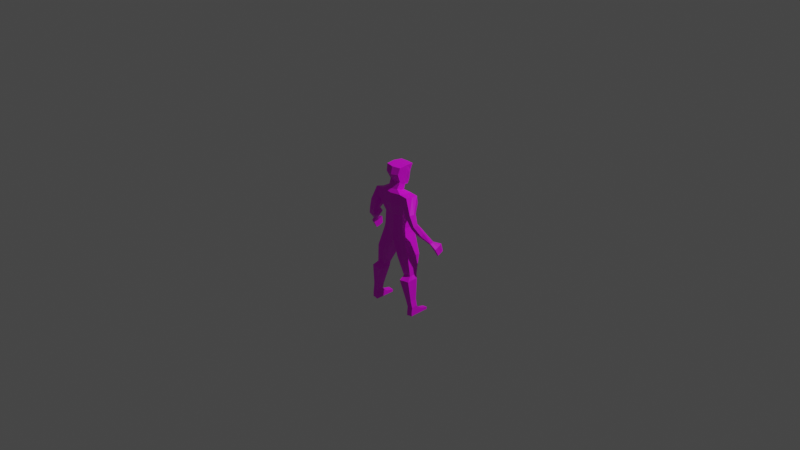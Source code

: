 # Source: player.blend  (saved by Blender 2.93.20; exported with 4.5.12 LTS)
import bpy
from mathutils import Matrix  # noqa: F401  (used for matrix-valued properties, if any)

bpy.ops.wm.read_factory_settings(use_empty=True)
scene = bpy.context.scene
scene.name = 'Scene'

# ---- collections
col_player_collection = bpy.data.collections.new('Player Collection'); scene.collection.children.link(col_player_collection)

# ---- images (referenced by path relative to the original .blend; pixels are not part of the script)
import os
ASSET_DIR = os.environ.get("B2B_ASSET_DIR", "")  # directory of the original .blend (textures are referenced by path, not embedded)
HERE = os.path.dirname(os.path.abspath(__file__))  # packed textures are extracted next to this script under _unpacked/

def load_image(name, relpath, width, height, colorspace="sRGB"):
    """Load a texture the original file referenced (path relative to the .blend, or extracted next to this script)."""
    p = next((c for c in (os.path.join(HERE, relpath), os.path.join(ASSET_DIR, relpath)) if relpath and os.path.exists(c)), "")
    if p:
        img = bpy.data.images.load(p, check_existing=True)
        img.name = name
    else:  # same state as the original file: an image datablock whose file is absent (Cycles renders it pink)
        img = bpy.data.images.new(name, width, height)
        img.source = "FILE"
        img.filepath = "//" + (relpath or name)
    img.colorspace_settings.name = colorspace
    return img
img_player_bmp = load_image('player.bmp', 'player.bmp', 1024, 1024, 'sRGB')

# ---- materials (node trees are filled in below, after node groups)
mat_player_material = bpy.data.materials.new('player_material')
mat_player_material.use_transparent_shadow = False

# ---- material node trees
mat_player_material.use_nodes = True; mat_player_material.node_tree.nodes.clear()
_N = mat_player_material.node_tree.nodes; _L = mat_player_material.node_tree.links
n0 = _N.new('ShaderNodeBsdfPrincipled'); n0.name = 'Principled BSDF'; n0.location = (10, 300)
n0.distribution = 'GGX'
n0.subsurface_method = 'BURLEY'
n0.inputs[3].default_value = 1.45
n0.inputs[27].default_value = (0.0, 0.0, 0.0, 1.0)
n0.inputs[28].default_value = 1.0
n1 = _N.new('ShaderNodeOutputMaterial'); n1.name = 'Material Output'; n1.location = (300, 300)
n2 = _N.new('ShaderNodeTexImage'); n2.name = 'Image Texture'; n2.location = (-299, 229)
n2.image = img_player_bmp
_L.new(n0.outputs[0], n1.inputs[0])
_L.new(n2.outputs[0], n0.inputs[0])
n1.is_active_output = True

# ---- world
world_world = bpy.data.worlds.new('World'); scene.world = world_world
world_world.use_nodes = True; world_world.node_tree.nodes.clear()
_N = world_world.node_tree.nodes; _L = world_world.node_tree.links
n0 = _N.new('ShaderNodeOutputWorld'); n0.name = 'World Output'; n0.location = (300, 300)
n1 = _N.new('ShaderNodeBackground'); n1.name = 'Background'; n1.location = (10, 300)
n1.inputs[0].default_value = (0.05088, 0.05088, 0.05088, 1.0)
_L.new(n1.outputs[0], n0.inputs[0])
n0.is_active_output = True
world_world.color = (0.05088, 0.05088, 0.05088)
world_world.use_sun_shadow = False
world_world.sun_shadow_jitter_overblur = 0.0

# ---- cameras
cam_camera = bpy.data.cameras.new('Camera')
cam_camera.clip_end = 100.0
cam_camera.ortho_scale = 7.314

# ---- lights
light_light = bpy.data.lights.new('Light', 'POINT')
light_light.transmission_factor = 0.0
light_light.energy = 1000.0
light_light.shadow_soft_size = 0.1
light_light.shadow_maximum_resolution = 0.006
light_light.use_absolute_resolution = True

# ---- meshes
me_player = bpy.data.meshes.new('player')
me_player.from_pydata([(0.07867, 0.1082, 0.6063), (0.04372, 0.07664, 0.384), (0.09224, -0.07327, 0.6063), (0.05729, -0.0122, 0.4086), (1.819e-15, -0.06402, 0.4218), (-2.723e-15, 0.0958, 0.4331), (0.0672, -0.05295, 0.4471), (0.05363, 0.09036, 0.4471), (-2.333e-15, 0.08208, 0.3645), (2.622e-15, -0.09224, 0.6063), (0.05519, -0.02263, 0.3502), (-3.231e-15, 0.1137, 0.6063), (3.195e-15, -0.1124, 0.5282), (-2.667e-15, 0.09384, 0.5282), (0.08095, -0.09346, 0.5345), (0.06738, 0.0884, 0.5345), (0.0672, 0.0005561, 0.4471), (0.09224, 0.01707, 0.6147), (0.05729, 0.02854, 0.398), (-8.111e-16, 0.02854, 0.3785), (-4.851e-16, 0.01707, 0.6147), (0.08095, 0.05178, 0.5345), (0.1236, -0.106, 0.3409), (0.1137, -0.01774, 0.32), (3.327e-15, -0.1171, 0.3297), (0.2143, -0.106, 0.3311), (-1.401e-15, 0.04931, 0.3128), (0.1137, 0.04931, 0.3182), (0.06139, -0.08401, 0.3743), (2.584e-15, -0.09093, 0.3646), (0.05519, 0.01233, 0.3436), (-3.505e-16, 0.01233, 0.3376), (0.1109, -0.1089, 0.2248), (3.411e-15, -0.12, 0.2203), (0.06207, -0.07399, -0.07543), (-3.009e-15, 0.1059, 0.2034), (0.101, 0.1059, 0.2021), (0.2044, -0.01774, 0.3103), (0.2044, 0.04931, 0.3085), (0.1704, -0.1089, 0.2238), (0.1605, 0.001767, 0.203), (0.1605, 0.1059, 0.2012), (0.06207, -0.06748, 0.08156), (0.06207, -0.07399, -0.1751), (2.232e-15, -0.07855, 0.07703), (0.1916, -0.07476, -0.5526), (-2.709e-15, 0.09531, 0.06011), (0.05215, 0.09531, 0.05889), (0.1216, -0.06748, 0.08059), (0.1116, 0.001767, 0.05974), (0.1116, 0.09531, 0.05792), (2.417e-15, -0.08505, -0.08518), (-2.64e-15, 0.09287, -0.08518), (0.05215, 0.09287, -0.07543), (0.1256, -0.07399, -0.0608), (0.1157, 0.001767, -0.0608), (0.1157, 0.09287, -0.0608), (2.417e-15, -0.08505, -0.2017), (-5.022e-17, 0.001767, -0.2017), (-2.64e-15, 0.09287, -0.2017), (0.05215, 0.09287, -0.1751), (0.1425, -0.07399, -0.1198), (0.1326, 0.001767, -0.1198), (0.1326, 0.09287, -0.1198), (0.1379, -0.08612, -0.3549), (0.1991, -0.1252, -0.5933), (0.07584, -0.09718, -0.3619), (0.07584, -0.01037, -0.3619), (0.07584, 0.08074, -0.3619), (0.128, 0.08074, -0.3549), (0.2211, -0.08612, -0.3445), (0.2112, -0.01037, -0.3445), (0.2112, 0.08074, -0.3445), (0.2405, -0.0995, -0.8174), (0.1557, -0.08115, -0.5566), (0.1557, -0.03097, -0.5566), (0.1557, 0.02168, -0.5566), (0.1859, 0.02168, -0.5526), (0.2397, -0.07476, -0.5466), (0.234, -0.03097, -0.5466), (0.234, 0.02168, -0.5466), (0.2567, -0.09264, -0.8915), (0.1504, -0.1339, -0.5988), (0.1504, -0.06572, -0.5988), (0.1504, 0.005801, -0.5988), (0.1914, 0.005801, -0.5933), (0.2645, -0.1252, -0.5851), (0.2567, -0.06572, -0.5851), (0.2567, 0.005801, -0.5851), (0.2567, -0.09938, -0.9438), (0.2122, -0.1046, -0.8206), (0.2122, -0.06486, -0.8206), (0.2122, -0.0232, -0.8206), (0.236, -0.0232, -0.8174), (0.2786, -0.0995, -0.8126), (0.2741, -0.06486, -0.8126), (0.2741, -0.0232, -0.8126), (0.2567, -0.09938, -0.9893), (0.23, -0.0974, -0.8945), (0.23, -0.06006, -0.8945), (0.23, -0.02088, -0.8945), (0.2525, -0.02088, -0.8915), (0.2925, -0.09264, -0.8871), (0.2882, -0.06006, -0.8871), (0.2882, -0.02088, -0.8871), (0.23, 0.1224, -0.967), (0.23, -0.1041, -0.9468), (0.23, -0.06006, -0.9468), (0.23, 0.03642, -0.9468), (0.2525, 0.03642, -0.9438), (0.2925, -0.09938, -0.9393), (0.2882, -0.06006, -0.9393), (0.2882, 0.03642, -0.9393), (0.2525, -0.06006, -0.9893), (0.23, -0.1041, -0.9923), (0.23, -0.06006, -0.9923), (0.23, 0.03642, -0.9923), (0.2525, 0.03642, -0.9893), (0.2925, -0.09938, -0.9848), (0.2882, -0.06006, -0.9848), (0.2882, 0.03642, -0.9848), (0.2525, 0.1224, -0.964), (0.2882, 0.1224, -0.9595), (0.23, 0.1224, -0.9923), (0.2525, 0.1224, -0.9893), (0.2882, 0.1224, -0.9848), (0.2822, -0.123, 0.1708), (0.2897, -0.07122, 0.1681), (0.2709, -0.03188, 0.1575), (0.2191, -0.1247, 0.1393), (0.2078, -0.05977, 0.1271), (0.2078, 0.00131, 0.126), (0.3226, -0.1068, 0.0536), (0.3362, -0.07173, 0.069), (0.3097, -0.04478, 0.06751), (0.2797, -0.1012, 0.0219), (0.2684, -0.05648, 0.02965), (0.2644, -0.01658, 0.04472), (0.3815, -0.06026, -0.04218), (0.3911, -0.03166, -0.01893), (0.3624, -9.736e-06, -0.01311), (0.3032, -0.0455, -0.06167), (0.2841, -0.0003635, -0.04355), (0.2841, 0.03378, -0.01663), (0.4222, 0.03196, -0.1444), (0.419, 0.05327, -0.14), (0.419, 0.0672, -0.1327), (0.4042, 0.03999, -0.1599), (0.401, 0.06586, -0.1528), (0.401, 0.08733, -0.1412), (0.4695, 0.05185, -0.1986), (0.4631, 0.09797, -0.1865), (0.4627, 0.13, -0.1714), (0.4394, 0.1671, -0.1787), (0.4461, 0.06098, -0.22), (0.4397, 0.1177, -0.2026), (0.4695, 0.09568, -0.2762), (0.4647, 0.1307, -0.2671), (0.4644, 0.155, -0.2556), (0.4467, 0.1832, -0.2611), (0.4518, 0.1026, -0.2925), (0.4469, 0.1456, -0.2793)], [], [(5, 13, 15, 7), (6, 14, 12, 4), (18, 16, 6, 3), (10, 28, 22, 23), (21, 17, 2, 14), (13, 11, 0, 15), (8, 5, 7, 1), (30, 10, 23, 27), (14, 2, 9, 12), (17, 20, 9, 2), (16, 21, 14, 6), (7, 15, 21, 16), (0, 11, 20, 17), (15, 0, 17, 21), (8, 1, 18, 19), (1, 7, 16, 18), (36, 27, 38, 41), (26, 27, 36, 35), (31, 30, 27, 26), (28, 29, 24, 22), (6, 4, 29, 28), (19, 18, 30, 31), (18, 3, 10, 30), (3, 6, 28, 10), (35, 36, 47, 46), (39, 32, 42, 48), (22, 32, 39, 25), (22, 24, 33, 32), (40, 41, 131, 130), (37, 25, 126, 127), (23, 22, 25, 37), (32, 33, 44, 42), (27, 23, 37, 38), (41, 40, 49, 50), (47, 50, 56, 53), (42, 44, 51, 34), (48, 42, 34, 54), (50, 49, 55, 56), (40, 39, 48, 49), (36, 41, 50, 47), (53, 56, 63, 60), (34, 51, 57, 43), (54, 34, 43, 61), (56, 55, 62, 63), (49, 48, 54, 55), (46, 47, 53, 52), (60, 63, 72, 69), (43, 57, 66, 64), (58, 59, 68, 67), (61, 43, 64, 70), (55, 54, 61, 62), (52, 53, 60, 59), (67, 68, 76, 75), (70, 64, 45, 78), (72, 71, 79, 80), (66, 67, 75, 74), (62, 61, 70, 71), (59, 60, 69, 68), (57, 58, 67, 66), (63, 62, 71, 72), (74, 75, 83, 82), (76, 77, 85, 84), (79, 78, 86, 87), (77, 80, 88, 85), (64, 66, 74, 45), (69, 72, 80, 77), (71, 70, 78, 79), (68, 69, 77, 76), (87, 86, 94, 95), (85, 88, 96, 93), (65, 82, 90, 73), (83, 84, 92, 91), (80, 79, 87, 88), (78, 45, 65, 86), (75, 76, 84, 83), (45, 74, 82, 65), (73, 90, 98, 81), (91, 92, 100, 99), (94, 73, 81, 102), (96, 95, 103, 104), (84, 85, 93, 92), (82, 83, 91, 90), (88, 87, 95, 96), (86, 65, 73, 94), (102, 81, 89, 110), (104, 103, 111, 112), (98, 99, 107, 106), (100, 101, 109, 108), (93, 96, 104, 101), (95, 94, 102, 103), (92, 93, 101, 100), (90, 91, 99, 98), (116, 108, 105, 123), (111, 110, 118, 119), (109, 112, 122, 121), (89, 106, 114, 97), (99, 100, 108, 107), (81, 98, 106, 89), (101, 104, 112, 109), (103, 102, 110, 111), (116, 117, 113, 115), (113, 97, 114, 115), (97, 113, 119, 118), (113, 117, 120, 119), (106, 107, 115, 114), (112, 111, 119, 120), (110, 89, 97, 118), (107, 108, 116, 115), (105, 121, 124, 123), (121, 122, 125, 124), (108, 109, 121, 105), (120, 117, 124, 125), (112, 120, 125, 122), (117, 116, 123, 124), (129, 130, 136, 135), (131, 128, 134, 137), (38, 37, 127, 128), (41, 38, 128, 131), (39, 40, 130, 129), (25, 39, 129, 126), (136, 137, 143, 142), (133, 132, 138, 139), (126, 129, 135, 132), (127, 126, 132, 133), (130, 131, 137, 136), (128, 127, 133, 134), (138, 141, 147, 144), (141, 142, 148, 147), (134, 133, 139, 140), (137, 134, 140, 143), (135, 136, 142, 141), (132, 135, 141, 138), (146, 145, 151, 152), (148, 149, 153, 155), (139, 138, 144, 145), (142, 143, 149, 148), (140, 139, 145, 146), (143, 140, 146, 149), (152, 151, 157, 158), (155, 153, 159, 161), (149, 146, 152, 153), (147, 148, 155, 154), (144, 147, 154, 150), (145, 144, 150, 151), (157, 156, 160, 161), (158, 157, 161, 159), (153, 152, 158, 159), (154, 155, 161, 160), (150, 154, 160, 156), (151, 150, 156, 157)])
_uv = me_player.uv_layers.new(name='UVMap')
_uv.uv.foreach_set('vector', [0.809, 0.8427, 0.809, 0.8703, 0.8286, 0.8722, 0.8246, 0.8468, 0.6131, 0.8379, 0.6171, 0.8634, 0.5935, 0.8615, 0.5935, 0.8305, 0.8791, 0.8325, 0.871, 0.8468, 0.8554, 0.8468, 0.8673, 0.8356, 0.3133, 0.6247, 0.3162, 0.5965, 0.3448, 0.5864, 0.3402, 0.627, 0.6707, 0.8634, 0.6605, 0.8868, 0.6342, 0.8843, 0.6283, 0.8634, 0.5935, 0.8615, 0.5935, 0.8843, 0.6165, 0.8843, 0.6132, 0.8634, 0.809, 0.8228, 0.809, 0.8427, 0.8246, 0.8468, 0.8217, 0.8284, 0.3133, 0.6408, 0.3133, 0.6247, 0.3402, 0.627, 0.3402, 0.6578, 0.6171, 0.8634, 0.6204, 0.8843, 0.5935, 0.8843, 0.5935, 0.8615, 0.6204, 0.6414, 0.5935, 0.6414, 0.5935, 0.6095, 0.6204, 0.6151, 0.6557, 0.8379, 0.6707, 0.8634, 0.6283, 0.8634, 0.6401, 0.8379, 0.8971, 0.8468, 0.8965, 0.8722, 0.8859, 0.8722, 0.871, 0.8468, 0.6165, 0.668, 0.5935, 0.6696, 0.5935, 0.6414, 0.6204, 0.6414, 0.6813, 0.8634, 0.6871, 0.8843, 0.6605, 0.8868, 0.6707, 0.8634, 0.809, 0.6701, 0.8217, 0.6685, 0.8257, 0.6545, 0.809, 0.6545, 0.8931, 0.8284, 0.8971, 0.8468, 0.871, 0.8468, 0.8791, 0.8325, 0.3344, 0.84, 0.3402, 0.8934, 0.382, 0.8889, 0.3618, 0.8395, 0.2879, 0.8909, 0.3402, 0.8934, 0.3344, 0.84, 0.2879, 0.8406, 0.2879, 0.6408, 0.3133, 0.6408, 0.3402, 0.6578, 0.2879, 0.6578, 0.3162, 0.9192, 0.2879, 0.9148, 0.2879, 0.8987, 0.3448, 0.9038, 0.8286, 0.8468, 0.809, 0.8394, 0.809, 0.8228, 0.8269, 0.8256, 0.809, 0.8268, 0.8257, 0.8325, 0.8251, 0.8167, 0.809, 0.8149, 0.8791, 0.8325, 0.8673, 0.8356, 0.8642, 0.8186, 0.8744, 0.8167, 0.8673, 0.8356, 0.8554, 0.8468, 0.8464, 0.8256, 0.8642, 0.8186, 0.2879, 0.8406, 0.3344, 0.84, 0.3119, 0.7741, 0.2879, 0.7746, 0.3664, 0.85, 0.339, 0.8504, 0.3165, 0.7845, 0.3439, 0.784, 0.3448, 0.9038, 0.339, 0.8504, 0.3664, 0.85, 0.3866, 0.8993, 0.3448, 0.9038, 0.2879, 0.8987, 0.2879, 0.8483, 0.339, 0.8504, 0.3866, 0.8404, 0.4345, 0.8395, 0.3864, 0.805, 0.3582, 0.8055, 0.3776, 0.8898, 0.337, 0.8993, 0.3291, 0.8256, 0.353, 0.8243, 0.3402, 0.627, 0.3448, 0.5864, 0.3866, 0.5864, 0.382, 0.627, 0.339, 0.8504, 0.2879, 0.8483, 0.2879, 0.7824, 0.3165, 0.7845, 0.3402, 0.6578, 0.3402, 0.627, 0.382, 0.627, 0.382, 0.6578, 0.4345, 0.8395, 0.3866, 0.8404, 0.3866, 0.7745, 0.4296, 0.7736, 0.3119, 0.7741, 0.3393, 0.7736, 0.3412, 0.719, 0.3119, 0.7122, 0.3165, 0.7845, 0.2879, 0.7824, 0.2879, 0.7078, 0.3165, 0.7122, 0.3439, 0.784, 0.3165, 0.7845, 0.3165, 0.7122, 0.3457, 0.719, 0.4296, 0.7736, 0.3866, 0.7745, 0.3866, 0.719, 0.4285, 0.719, 0.3866, 0.8404, 0.3356, 0.85, 0.3547, 0.784, 0.3866, 0.7745, 0.3344, 0.84, 0.3618, 0.8395, 0.3393, 0.7736, 0.3119, 0.7741, 0.3172, 0.2825, 0.3567, 0.2916, 0.3672, 0.2549, 0.3172, 0.2205, 0.3233, 0.2825, 0.2847, 0.2764, 0.2847, 0.2039, 0.3233, 0.2205, 0.3629, 0.2916, 0.3233, 0.2825, 0.3233, 0.2205, 0.3734, 0.2549, 0.4748, 0.2916, 0.4181, 0.2916, 0.4181, 0.2549, 0.4748, 0.2549, 0.3866, 0.7745, 0.3547, 0.784, 0.3517, 0.719, 0.3866, 0.719, 0.2879, 0.7746, 0.3119, 0.7741, 0.3119, 0.7122, 0.2879, 0.7078, 0.0913, 0.8474, 0.1162, 0.8646, 0.1405, 0.795, 0.1148, 0.7918, 0.09437, 0.8474, 0.07517, 0.8392, 0.09863, 0.7897, 0.1178, 0.7918, 0.1415, 0.8392, 0.1697, 0.8392, 0.1659, 0.7897, 0.1377, 0.7897, 0.1192, 0.8646, 0.09437, 0.8474, 0.1178, 0.7918, 0.1436, 0.795, 0.4181, 0.2916, 0.371, 0.2916, 0.371, 0.2549, 0.4181, 0.2549, 0.2847, 0.2764, 0.3172, 0.2825, 0.3172, 0.2205, 0.2847, 0.2039, 0.1377, 0.7897, 0.1659, 0.7897, 0.1476, 0.7294, 0.1313, 0.7294, 0.1436, 0.795, 0.1178, 0.7918, 0.1344, 0.7307, 0.1493, 0.7325, 0.1659, 0.795, 0.1377, 0.795, 0.1313, 0.7325, 0.1476, 0.7325, 0.1109, 0.7897, 0.1377, 0.7897, 0.1313, 0.7294, 0.1158, 0.7294, 0.1415, 0.8646, 0.118, 0.8646, 0.1143, 0.795, 0.1377, 0.795, 0.07517, 0.8392, 0.0913, 0.8474, 0.1148, 0.7918, 0.09863, 0.7897, 0.1146, 0.8392, 0.1415, 0.8392, 0.1377, 0.7897, 0.1109, 0.7897, 0.1697, 0.8646, 0.1415, 0.8646, 0.1377, 0.795, 0.1659, 0.795, 0.1158, 0.7294, 0.1313, 0.7294, 0.1206, 0.7164, 0.09952, 0.7164, 0.1233, 0.7294, 0.1327, 0.7307, 0.1344, 0.7181, 0.1217, 0.7164, 0.1313, 0.7325, 0.1178, 0.7325, 0.1022, 0.7206, 0.1206, 0.7206, 0.1327, 0.7307, 0.1475, 0.7325, 0.1546, 0.7206, 0.1344, 0.7181, 0.1178, 0.7918, 0.09863, 0.7897, 0.1233, 0.7294, 0.1344, 0.7307, 0.1148, 0.7918, 0.1405, 0.795, 0.1475, 0.7325, 0.1327, 0.7307, 0.1377, 0.795, 0.1143, 0.795, 0.1178, 0.7325, 0.1313, 0.7325, 0.09863, 0.7897, 0.1148, 0.7918, 0.1327, 0.7307, 0.1233, 0.7294, 0.1206, 0.7206, 0.1022, 0.7206, 0.1102, 0.6502, 0.1209, 0.6502, 0.1344, 0.7181, 0.1546, 0.7206, 0.1599, 0.6502, 0.1482, 0.6488, 0.1368, 0.7181, 0.1217, 0.7164, 0.1408, 0.6478, 0.1496, 0.6488, 0.1206, 0.7164, 0.1427, 0.7164, 0.1338, 0.6478, 0.1209, 0.6478, 0.1476, 0.7325, 0.1313, 0.7325, 0.1206, 0.7206, 0.1427, 0.7206, 0.1493, 0.8033, 0.1344, 0.8033, 0.1368, 0.7877, 0.157, 0.7877, 0.1313, 0.7294, 0.1476, 0.7294, 0.1427, 0.7164, 0.1206, 0.7164, 0.1344, 0.8033, 0.1233, 0.8013, 0.1217, 0.785, 0.1368, 0.7877, 0.1207, 0.1555, 0.1108, 0.1544, 0.117, 0.1285, 0.1264, 0.1295, 0.08825, 0.1544, 0.1028, 0.1544, 0.1036, 0.1285, 0.08993, 0.1285, 0.134, 0.1571, 0.1207, 0.1555, 0.1264, 0.1295, 0.1389, 0.1311, 0.1028, 0.1571, 0.08825, 0.1571, 0.08993, 0.1311, 0.1036, 0.1311, 0.1217, 0.7164, 0.1344, 0.7181, 0.1482, 0.6488, 0.1408, 0.6478, 0.09952, 0.7164, 0.1206, 0.7164, 0.1209, 0.6478, 0.1086, 0.6478, 0.1427, 0.7206, 0.1206, 0.7206, 0.1209, 0.6502, 0.1338, 0.6502, 0.157, 0.7206, 0.1368, 0.7181, 0.1496, 0.6488, 0.1613, 0.6502, 0.1389, 0.1311, 0.1264, 0.1295, 0.1264, 0.1113, 0.1389, 0.1128, 0.1036, 0.1311, 0.08993, 0.1311, 0.08993, 0.1128, 0.1237, 0.1128, 0.07687, 0.1285, 0.08993, 0.1285, 0.08993, 0.1102, 0.07451, 0.1102, 0.117, 0.3491, 0.1249, 0.3491, 0.1249, 0.3691, 0.117, 0.3691, 0.1191, 0.1555, 0.1324, 0.1571, 0.1374, 0.1311, 0.1249, 0.1295, 0.08825, 0.1571, 0.07614, 0.1571, 0.07854, 0.1311, 0.08993, 0.1311, 0.1108, 0.1544, 0.1191, 0.1555, 0.1249, 0.1295, 0.117, 0.1285, 0.07437, 0.1544, 0.08825, 0.1544, 0.08993, 0.1285, 0.07687, 0.1285, 0.1237, 0.09432, 0.1237, 0.1102, 0.1537, 0.1032, 0.1537, 0.09432, 0.08993, 0.1128, 0.07618, 0.1128, 0.07618, 0.09693, 0.08993, 0.09693, 0.1249, 0.3691, 0.1374, 0.3691, 0.1374, 0.3991, 0.1249, 0.3991, 0.1264, 0.1113, 0.117, 0.1102, 0.117, 0.09432, 0.1264, 0.09536, 0.08993, 0.1285, 0.1036, 0.1285, 0.1237, 0.1102, 0.08993, 0.1102, 0.1264, 0.1295, 0.117, 0.1285, 0.117, 0.1102, 0.1264, 0.1113, 0.1249, 0.3491, 0.1374, 0.3491, 0.1374, 0.3691, 0.1249, 0.3691, 0.08993, 0.1311, 0.07854, 0.1311, 0.07618, 0.1128, 0.08993, 0.1128, 0.117, 0.3691, 0.1249, 0.3691, 0.1249, 0.3354, 0.117, 0.3354, 0.1249, 0.3354, 0.1264, 0.3216, 0.117, 0.3199, 0.117, 0.3354, 0.1264, 0.3216, 0.1249, 0.3354, 0.1374, 0.3354, 0.1389, 0.3216, 0.1249, 0.3354, 0.1249, 0.3691, 0.1374, 0.3691, 0.1374, 0.3354, 0.07451, 0.1102, 0.08993, 0.1102, 0.08993, 0.09432, 0.07451, 0.09432, 0.1237, 0.1128, 0.08993, 0.1128, 0.08993, 0.09693, 0.1237, 0.09693, 0.1389, 0.1128, 0.1264, 0.1113, 0.1264, 0.09536, 0.1389, 0.09693, 0.08993, 0.1102, 0.1237, 0.1102, 0.1237, 0.09432, 0.08993, 0.09432, 0.117, 0.1032, 0.1249, 0.1042, 0.1249, 0.09536, 0.117, 0.09432, 0.1249, 0.1042, 0.1374, 0.1058, 0.1374, 0.09693, 0.1249, 0.09536, 0.117, 0.3691, 0.1249, 0.3691, 0.1249, 0.3991, 0.117, 0.3991, 0.1374, 0.3691, 0.1249, 0.3691, 0.1249, 0.3991, 0.1374, 0.3991, 0.1237, 0.1128, 0.1237, 0.09693, 0.1537, 0.09693, 0.1537, 0.1058, 0.1249, 0.3691, 0.117, 0.3691, 0.117, 0.3991, 0.1249, 0.3991, 0.3284, 0.8111, 0.3582, 0.8055, 0.3598, 0.7606, 0.3392, 0.757, 0.3835, 0.805, 0.4126, 0.8194, 0.4305, 0.778, 0.4096, 0.7675, 0.4084, 0.8889, 0.3776, 0.8898, 0.353, 0.8243, 0.3711, 0.8194, 0.4345, 0.8395, 0.4084, 0.8889, 0.3711, 0.8194, 0.3864, 0.805, 0.3356, 0.85, 0.3866, 0.8404, 0.3582, 0.8055, 0.3284, 0.8111, 0.3866, 0.8993, 0.3664, 0.85, 0.3887, 0.8111, 0.4178, 0.8256, 0.3598, 0.7606, 0.3781, 0.7675, 0.4013, 0.7393, 0.3856, 0.7269, 0.3527, 0.7787, 0.3366, 0.7716, 0.358, 0.7275, 0.3712, 0.7382, 0.4178, 0.8256, 0.3887, 0.8111, 0.4166, 0.757, 0.4364, 0.7716, 0.353, 0.8243, 0.3291, 0.8256, 0.3366, 0.7716, 0.3527, 0.7787, 0.3582, 0.8055, 0.3864, 0.805, 0.3781, 0.7675, 0.3598, 0.7606, 0.3711, 0.8194, 0.353, 0.8243, 0.3527, 0.7787, 0.3651, 0.778, 0.4635, 0.7275, 0.4274, 0.7186, 0.4739, 0.6734, 0.4822, 0.6805, 0.4274, 0.6142, 0.4187, 0.635, 0.4725, 0.6654, 0.4739, 0.6535, 0.4305, 0.6145, 0.4426, 0.6021, 0.4679, 0.6206, 0.4547, 0.6351, 0.4096, 0.7675, 0.4305, 0.778, 0.4547, 0.7409, 0.4187, 0.7393, 0.3392, 0.757, 0.3598, 0.7606, 0.3856, 0.7269, 0.3648, 0.7186, 0.4364, 0.7716, 0.4166, 0.757, 0.4274, 0.7186, 0.4635, 0.7275, 0.8903, 0.6782, 0.8863, 0.6761, 0.8993, 0.6626, 0.9086, 0.667, 0.8899, 0.6724, 0.8962, 0.6758, 0.9194, 0.6649, 0.905, 0.6579, 0.3712, 0.7382, 0.358, 0.7275, 0.4005, 0.6805, 0.4103, 0.6825, 0.3856, 0.7269, 0.4013, 0.7393, 0.4259, 0.682, 0.4161, 0.6766, 0.3857, 0.7409, 0.3712, 0.7382, 0.4103, 0.6825, 0.4167, 0.6859, 0.4187, 0.7393, 0.4547, 0.7409, 0.4807, 0.6859, 0.4725, 0.682, 0.9086, 0.667, 0.8993, 0.6626, 0.9088, 0.6392, 0.9159, 0.6425, 0.905, 0.6579, 0.9194, 0.6649, 0.9241, 0.6409, 0.9131, 0.6356, 0.9256, 0.6716, 0.9308, 0.6657, 0.9435, 0.684, 0.9367, 0.6948, 0.8824, 0.6704, 0.8899, 0.6724, 0.905, 0.6579, 0.8885, 0.6529, 0.9317, 0.6748, 0.9265, 0.6704, 0.9387, 0.6529, 0.9455, 0.6591, 0.8863, 0.6761, 0.8801, 0.6748, 0.8859, 0.6591, 0.8993, 0.6626, 0.9088, 0.6392, 0.8986, 0.6365, 0.9006, 0.6318, 0.9131, 0.6356, 0.9159, 0.6425, 0.9088, 0.6392, 0.9131, 0.6356, 0.9241, 0.6409, 0.9194, 0.6649, 0.9086, 0.667, 0.9159, 0.6425, 0.9241, 0.6409, 0.8885, 0.6529, 0.905, 0.6579, 0.9131, 0.6356, 0.9006, 0.6318, 0.9455, 0.6591, 0.9387, 0.6529, 0.9403, 0.6318, 0.9455, 0.6365, 0.8993, 0.6626, 0.8859, 0.6591, 0.8986, 0.6365, 0.9088, 0.6392])
me_player.materials.append(mat_player_material)
me_player.use_remesh_preserve_volume = False
me_player.use_remesh_preserve_attributes = False
me_player.use_mirror_vertex_groups = False
me_player.update()
arm_metarig_001 = bpy.data.armatures.new('metarig.001')  # bones are not reproduced

# ---- objects
ob_light = bpy.data.objects.new('Light', light_light)
ob_camera = bpy.data.objects.new('Camera', cam_camera)
ob_player = bpy.data.objects.new('player', me_player)
ob_metarig = bpy.data.objects.new('metarig', arm_metarig_001)

# ---- transforms, parenting, visibility, modifiers, constraints
ob_light.location = (4.076, 1.005, 5.904)
ob_light.rotation_euler = (0.6503, 0.05522, 1.866)
ob_light.lock_rotations_4d = False
ob_light.empty_display_type = 'ARROWS'
ob_light.color = (0.0, 0.0, 0.0, 0.0)
ob_light.lineart.crease_threshold = 0.0
ob_camera.location = (7.359, -6.926, 4.958)
ob_camera.rotation_euler = (1.109, 0.0, 0.8149)
ob_camera.lock_rotations_4d = False
ob_camera.empty_display_type = 'ARROWS'
ob_camera.color = (0.0, 0.0, 0.0, 0.0)
ob_camera.display_type = 'WIRE'
ob_camera.lineart.crease_threshold = 0.0
ob_player.parent = ob_metarig
ob_player.location = (0.0, 0.0, 0.0)
ob_player.lock_rotations_4d = False
ob_player.empty_display_type = 'ARROWS'
ob_player.lineart.crease_threshold = 0.0
_vg = ob_player.vertex_groups.new(name='spine')
for _i, _w in zip([34, 42, 43, 44, 51, 52, 53, 54, 57, 58, 59, 61], [0.6246, 0.03678, 0.105, 0.06345, 0.7662, 0.3238, 0.07547, 0.1903, 0.3168, 0.05733, 0.005675, 0.04025]): _vg.add([_i], _w, 'REPLACE')
_vg = ob_player.vertex_groups.new(name='spine.001')
_vg = ob_player.vertex_groups.new(name='spine.002')
for _i, _w in zip([24, 32, 33, 34, 35, 36, 40, 41, 42, 44, 46, 47, 48, 49, 50, 51, 52, 53, 54, 55, 56], [0.005985, 0.0673, 0.1282, 0.06257, 0.0901, 0.002136, 0.006999, 0.01129, 0.68, 0.7613, 0.7252, 0.7182, 0.3512, 0.6457, 0.6527, 0.05859, 0.06718, 0.05501, 0.06111, 0.04028, 0.0571]): _vg.add([_i], _w, 'REPLACE')
_vg = ob_player.vertex_groups.new(name='spine.003')
for _i, _w in zip([1, 3, 4, 6, 10, 12, 14, 16, 18, 22, 23, 24, 26, 27, 28, 29, 30, 31, 32, 33, 35, 36, 42, 44, 46, 47], [0.003459, 0.1308, 0.2041, 0.09442, 0.6171, 0.03292, 0.00496, 0.01931, 0.07098, 0.1162, 0.04517, 0.4991, 0.03208, 0.04327, 0.5224, 0.5228, 0.439, 0.03725, 0.1043, 0.5651, 0.4693, 0.009775, 0.006099, 0.06385, 0.05389, 0.01248]): _vg.add([_i], _w, 'REPLACE')
_vg = ob_player.vertex_groups.new(name='spine.004')
for _i, _w in zip([4, 10, 18, 19, 24, 26, 28, 29, 30, 31, 33, 35], [0.0299, 0.05127, 0.0003352, 0.04305, 0.2596, 0.1573, 0.05247, 0.1093, 0.1823, 0.8012, 0.06235, 0.006904]): _vg.add([_i], _w, 'REPLACE')
_vg = ob_player.vertex_groups.new(name='spine.005')
for _i, _w in zip([1, 3, 4, 5, 6, 7, 8, 9, 10, 12, 13, 14, 15, 16, 18, 19, 21, 24, 28, 29, 30, 31], [0.6929, 0.5309, 0.4164, 0.2226, 0.1606, 0.1666, 0.7475, 0.005262, 0.09277, 0.08112, 0.03964, 0.05163, 0.01096, 0.1521, 0.6662, 0.9145, 0.01086, 0.05122, 0.09016, 0.1631, 0.1108, 0.06098]): _vg.add([_i], _w, 'REPLACE')
_vg = ob_player.vertex_groups.new(name='spine.006')
for _i, _w in zip([0, 1, 2, 3, 4, 5, 6, 7, 8, 9, 10, 11, 12, 13, 14, 15, 16, 17, 18, 20, 21, 24, 28, 29, 30], [0.9851, 0.2528, 0.9613, 0.2715, 0.2894, 0.7628, 0.6993, 0.8151, 0.2166, 0.9517, 0.05066, 0.9841, 0.8585, 0.9511, 0.9078, 0.9639, 0.792, 0.9853, 0.2045, 0.9969, 0.9605, 0.01677, 0.1162, 0.08674, 0.006715]): _vg.add([_i], _w, 'REPLACE')
_vg = ob_player.vertex_groups.new(name='shoulder.L')
_vg = ob_player.vertex_groups.new(name='upper_arm.L')
_vg = ob_player.vertex_groups.new(name='forearm.L')
_vg = ob_player.vertex_groups.new(name='hand.L')
_vg = ob_player.vertex_groups.new(name='shoulder.R')
for _i, _w in zip([3, 4, 6, 10, 18, 22, 23, 24, 25, 26, 27, 28, 29, 30, 31, 32, 35, 36, 37, 38, 39], [0.02873, 0.009064, 0.0008544, 0.1673, 0.008023, 0.5803, 0.87, 0.06235, 0.1103, 0.7541, 0.829, 0.1532, 0.06547, 0.2142, 0.08726, 0.06465, 0.1446, 0.02962, 0.08652, 0.1261, 0.008982]): _vg.add([_i], _w, 'REPLACE')
_vg = ob_player.vertex_groups.new(name='upper_arm.R')
for _i, _w in zip([22, 23, 24, 25, 27, 28, 32, 33, 37, 38, 39, 40, 41, 42, 48, 49, 50, 126, 127, 128, 129, 130, 131, 132, 133, 134, 135, 136, 137, 139, 143], [0.1749, 0.05518, 0.01224, 0.8177, 0.06426, 0.03376, 0.2686, 0.06786, 0.8874, 0.7856, 0.8162, 0.8847, 0.2099, 0.00977, 0.1132, 0.07804, 0.015, 0.9636, 0.9867, 0.9902, 0.9321, 0.9614, 0.9241, 0.5105, 0.888, 0.9462, 0.1242, 0.0695, 0.2133, 0.009899, 0.003109]): _vg.add([_i], _w, 'REPLACE')
_vg = ob_player.vertex_groups.new(name='forearm.R')
for _i, _w in zip([129, 130, 131, 132, 133, 134, 135, 136, 137, 138, 139, 140, 141, 142, 143, 144, 145, 147, 150], [0.04033, 0.01042, 0.02626, 0.489, 0.1116, 0.05349, 0.8741, 0.9284, 0.7831, 0.9688, 0.9642, 0.9736, 0.9681, 0.96, 0.957, 0.7174, 0.05235, 0.06356, 0.02687]): _vg.add([_i], _w, 'REPLACE')
_vg = ob_player.vertex_groups.new(name='hand.R')
for _i, _w in zip([142, 144, 145, 146, 147, 148, 149, 150, 151, 152, 153, 154, 155, 156, 157, 158, 159, 160, 161], [0.01001, 0.2821, 0.9476, 0.9798, 0.9364, 0.9931, 0.9882, 0.9615, 0.9961, 0.9981, 0.9991, 0.9892, 0.9996, 0.9962, 0.9993, 0.9997, 0.9999, 1.001, 1.0]): _vg.add([_i], _w, 'REPLACE')
_vg = ob_player.vertex_groups.new(name='breast.L')
_vg = ob_player.vertex_groups.new(name='breast.R')
for _i, _w in zip([22, 24, 25, 27, 32, 33, 35, 36, 38, 39, 40, 41, 42, 44, 46, 47, 48, 49, 50, 54, 131], [0.05691, 0.01351, 0.01298, 0.05095, 0.4643, 0.1239, 0.2416, 0.8747, 0.07444, 0.1046, 0.07111, 0.7201, 0.1687, 0.06347, 0.06761, 0.08886, 0.4233, 0.1227, 0.1328, 0.02405, 0.01397]): _vg.add([_i], _w, 'REPLACE')
_vg = ob_player.vertex_groups.new(name='pelvis.L')
for _i, _w in zip([43, 51, 57, 58], [0.05493, 0.01444, 0.3091, 0.05433]): _vg.add([_i], _w, 'REPLACE')
_vg = ob_player.vertex_groups.new(name='pelvis.R')
for _i, _w in zip([34, 43, 46, 47, 48, 49, 50, 51, 52, 53, 54, 55, 56, 57, 58, 59, 60, 61, 62, 63, 68], [0.1308, 0.07057, 0.09422, 0.1135, 0.0556, 0.1152, 0.1419, 0.07569, 0.494, 0.7916, 0.4761, 0.8038, 0.8652, 0.3339, 0.7892, 0.6309, 0.3332, 0.1032, 0.1316, 0.7225, 0.03386]): _vg.add([_i], _w, 'REPLACE')
_vg = ob_player.vertex_groups.new(name='thigh.L')
_vg = ob_player.vertex_groups.new(name='shin.L')
_vg = ob_player.vertex_groups.new(name='foot.L')
_vg = ob_player.vertex_groups.new(name='toe.L')
_vg = ob_player.vertex_groups.new(name='heel.02.L')
_vg = ob_player.vertex_groups.new(name='thigh.R')
for _i, _w in zip([34, 43, 45, 51, 52, 53, 54, 55, 56, 57, 58, 59, 60, 61, 62, 63, 64, 65, 66, 67, 68, 69, 70, 71, 72, 74, 75, 76, 77, 78, 79, 80, 82, 83, 84, 85, 86, 87, 88, 93], [0.1543, 0.7615, 0.2669, 0.05413, 0.09978, 0.06544, 0.2203, 0.1136, 0.04768, 0.02858, 0.09807, 0.3196, 0.6282, 0.8231, 0.8525, 0.2544, 0.9478, 0.1189, 0.9245, 0.9706, 0.9523, 0.9782, 0.9521, 0.9776, 0.9713, 0.3307, 0.7422, 0.9794, 0.9838, 0.3822, 0.6883, 0.8677, 0.1412, 0.1913, 0.2262, 0.5747, 0.1138, 0.2269, 0.314, 0.001612]): _vg.add([_i], _w, 'REPLACE')
_vg = ob_player.vertex_groups.new(name='shin.R')
for _i, _w in zip([45, 64, 65, 70, 73, 74, 75, 78, 79, 80, 81, 82, 83, 84, 85, 86, 87, 88, 89, 90, 91, 92, 93, 94, 95, 96, 97, 98, 99, 100, 101, 102, 103, 104, 106, 107, 108, 110, 111, 112, 113, 114, 115, 118, 119], [0.731, 0.01183, 0.8783, 0.0223, 0.966, 0.6665, 0.2563, 0.6161, 0.3108, 0.1312, 0.853, 0.8563, 0.8065, 0.773, 0.4238, 0.8835, 0.7709, 0.6844, 0.5214, 0.9655, 0.9653, 0.9606, 0.9353, 0.964, 0.9638, 0.9605, 0.2929, 0.8475, 0.8655, 0.7902, 0.5869, 0.8502, 0.8514, 0.8269, 0.5036, 0.4815, 0.02476, 0.5378, 0.528, 0.01809, 0.3384, 0.271, 0.2221, 0.3565, 0.4192]): _vg.add([_i], _w, 'REPLACE')
_vg = ob_player.vertex_groups.new(name='foot.R')
for _i, _w in zip([81, 89, 93, 97, 98, 99, 100, 101, 102, 103, 104, 105, 106, 107, 108, 109, 110, 111, 112, 113, 114, 115, 116, 117, 118, 119, 120, 121, 122, 123, 124, 125], [0.115, 0.3653, 0.02446, 0.2626, 0.1156, 0.105, 0.1987, 0.4045, 0.1254, 0.1342, 0.1661, 0.1016, 0.3607, 0.41, 0.9361, 0.9692, 0.3803, 0.4367, 0.9465, 0.3959, 0.2378, 0.2626, 0.9318, 0.9555, 0.3174, 0.4612, 0.9523, 0.07129, 0.08917, 0.1198, 0.1475, 0.06365]): _vg.add([_i], _w, 'REPLACE')
_vg = ob_player.vertex_groups.new(name='toe.R')
for _i, _w in zip([105, 116, 117, 120, 121, 122, 123, 124, 125], [0.895, 0.02446, 0.002705, 0.008648, 0.9268, 0.908, 0.8767, 0.849, 0.935]): _vg.add([_i], _w, 'REPLACE')
_vg = ob_player.vertex_groups.new(name='heel.02.R')
for _i, _w in zip([81, 89, 97, 98, 99, 106, 107, 110, 111, 113, 114, 115, 118, 119], [0.008716, 0.1122, 0.443, 0.01847, 0.005573, 0.1344, 0.1063, 0.08058, 0.01719, 0.2629, 0.4897, 0.5124, 0.3245, 0.1168]): _vg.add([_i], _w, 'REPLACE')
_m = ob_player.modifiers.new('Mirror', 'MIRROR')
_m.use_clip = True
_m = ob_player.modifiers.new('Armature', 'ARMATURE')
_m.object = ob_metarig
ob_metarig.location = (0.0, 0.0, 0.0)

# ---- collection membership
scene.collection.objects.link(ob_light)
scene.collection.objects.link(ob_camera)
col_player_collection.objects.link(ob_player)
col_player_collection.objects.link(ob_metarig)

# ---- scene / render settings (as saved in the file)
scene.camera = ob_camera
scene.frame_start = 1; scene.frame_end = 60; scene.frame_set(1)
scene.render.engine = 'BLENDER_EEVEE_NEXT'
scene.cycles.use_denoising = False
scene.cycles.samples = 128
scene.cycles.sampling_pattern = 'TABULATED_SOBOL'
scene.cycles.use_adaptive_sampling = False
scene.cycles.use_light_tree = False
scene.view_settings.view_transform = 'Filmic'
bpy.context.view_layer.update()
